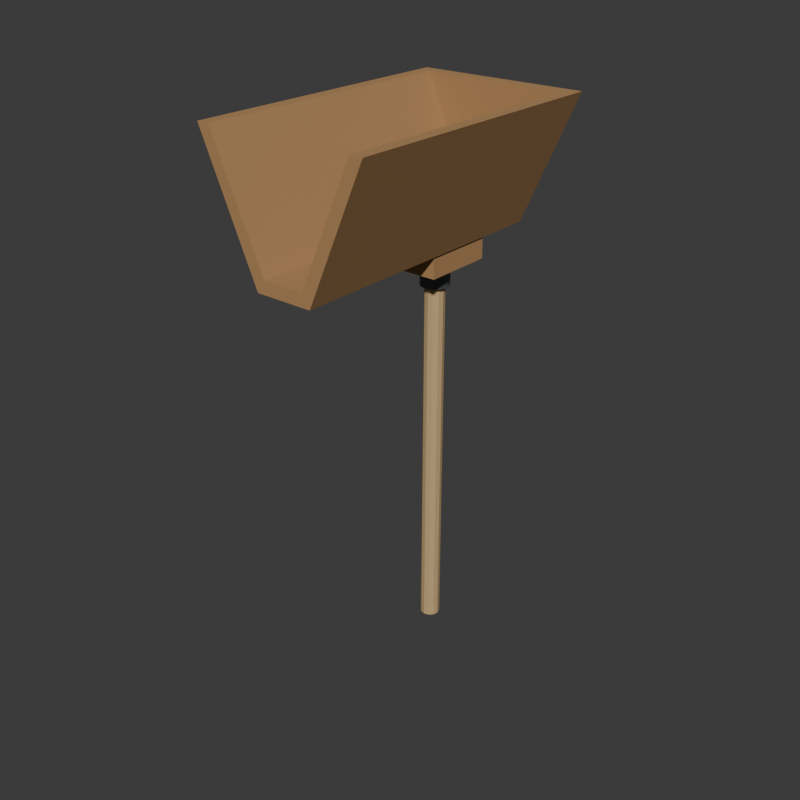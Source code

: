 # Source: source.blend  (saved by Blender 4.3.34; exported with 4.5.12 LTS)
import bpy
from mathutils import Matrix  # noqa: F401  (used for matrix-valued properties, if any)

bpy.ops.wm.read_factory_settings(use_empty=True)
scene = bpy.context.scene
scene.name = 'Scene'

# ---- collections
col_collection = bpy.data.collections.new('Collection'); scene.collection.children.link(col_collection)

# ---- materials (node trees are filled in below, after node groups)
mat_warmwholehodtrough = bpy.data.materials.new('WarmWholeHodTrough')
mat_warmwholehodtrough.diffuse_color = (0.43, 0.24, 0.1, 1.0)
mat_palesolidcarryingpole = bpy.data.materials.new('PaleSolidCarryingPole')
mat_palesolidcarryingpole.diffuse_color = (0.57, 0.39, 0.19, 1.0)
mat_darkfixedpoleferrule = bpy.data.materials.new('DarkFixedPoleFerrule')
mat_darkfixedpoleferrule.diffuse_color = (0.12, 0.14, 0.13, 1.0)

# ---- material node trees
mat_warmwholehodtrough.use_nodes = True; mat_warmwholehodtrough.node_tree.nodes.clear()
_N = mat_warmwholehodtrough.node_tree.nodes; _L = mat_warmwholehodtrough.node_tree.links
n0 = _N.new('ShaderNodeBsdfPrincipled'); n0.name = 'Principled BSDF'; n0.location = (10, 300)
n0.inputs[0].default_value = (0.43, 0.24, 0.1, 1.0)
n0.inputs[2].default_value = 0.85
n1 = _N.new('ShaderNodeOutputMaterial'); n1.name = 'Material Output'; n1.location = (300, 300)
_L.new(n0.outputs[0], n1.inputs[0])
n1.is_active_output = True
mat_palesolidcarryingpole.use_nodes = True; mat_palesolidcarryingpole.node_tree.nodes.clear()
_N = mat_palesolidcarryingpole.node_tree.nodes; _L = mat_palesolidcarryingpole.node_tree.links
n0 = _N.new('ShaderNodeBsdfPrincipled'); n0.name = 'Principled BSDF'; n0.location = (10, 300)
n0.inputs[0].default_value = (0.57, 0.39, 0.19, 1.0)
n0.inputs[2].default_value = 0.81
n1 = _N.new('ShaderNodeOutputMaterial'); n1.name = 'Material Output'; n1.location = (300, 300)
_L.new(n0.outputs[0], n1.inputs[0])
n1.is_active_output = True
mat_darkfixedpoleferrule.use_nodes = True; mat_darkfixedpoleferrule.node_tree.nodes.clear()
_N = mat_darkfixedpoleferrule.node_tree.nodes; _L = mat_darkfixedpoleferrule.node_tree.links
n0 = _N.new('ShaderNodeBsdfPrincipled'); n0.name = 'Principled BSDF'; n0.location = (10, 300)
n0.inputs[0].default_value = (0.12, 0.14, 0.13, 1.0)
n0.inputs[1].default_value = 0.55
n0.inputs[2].default_value = 0.52
n1 = _N.new('ShaderNodeOutputMaterial'); n1.name = 'Material Output'; n1.location = (300, 300)
_L.new(n0.outputs[0], n1.inputs[0])
n1.is_active_output = True

# ---- world
world_world = bpy.data.worlds.new('World'); scene.world = world_world
world_world.use_nodes = True; world_world.node_tree.nodes.clear()
_N = world_world.node_tree.nodes; _L = world_world.node_tree.links
n0 = _N.new('ShaderNodeOutputWorld'); n0.name = 'World Output'; n0.location = (300, 300)
n1 = _N.new('ShaderNodeBackground'); n1.name = 'Background'; n1.location = (10, 300)
n1.inputs[0].default_value = (0.05088, 0.05088, 0.05088, 1.0)
_L.new(n1.outputs[0], n0.inputs[0])
n0.is_active_output = True
world_world.color = (0.05088, 0.05088, 0.05088)
world_world.sun_shadow_jitter_overblur = 0.0

# ---- meshes
me_wholeopenfrontdeephodtroughandbackmesh = bpy.data.meshes.new('WholeOpenFrontDeepHodTroughAndBackMesh')
me_wholeopenfrontdeephodtroughandbackmesh.from_pydata([(-0.24, -0.4, 1.52), (-0.08, -0.4, 1.16), (0.08, -0.4, 1.16), (0.24, -0.4, 1.52), (-0.24, 0.4, 1.52), (-0.08, 0.4, 1.16), (0.08, 0.4, 1.16), (0.24, 0.4, 1.52), (-0.205, -0.4, 1.52), (-0.058, -0.4, 1.195), (0.058, -0.4, 1.195), (0.205, -0.4, 1.52), (-0.205, 0.365, 1.52), (-0.058, 0.365, 1.195), (0.058, 0.365, 1.195), (0.205, 0.365, 1.52)], [], [(0, 4, 5), (0, 5, 1), (8, 9, 13), (8, 13, 12), (0, 1, 9), (0, 9, 8), (1, 5, 6), (1, 6, 2), (9, 10, 14), (9, 14, 13), (1, 2, 10), (1, 10, 9), (2, 6, 7), (2, 7, 3), (10, 11, 15), (10, 15, 14), (2, 3, 11), (2, 11, 10), (0, 8, 12), (0, 12, 4), (3, 7, 15), (3, 15, 11), (4, 12, 15), (4, 15, 7), (4, 7, 6), (4, 6, 5), (12, 13, 14), (12, 14, 15)])
me_wholeopenfrontdeephodtroughandbackmesh.materials.append(mat_warmwholehodtrough)
me_wholeopenfrontdeephodtroughandbackmesh.materials.append(mat_palesolidcarryingpole)
me_wholeopenfrontdeephodtroughandbackmesh.materials.append(mat_darkfixedpoleferrule)
me_wholeopenfrontdeephodtroughandbackmesh.update()
me_wholelongunderheadcarryingpolemesh = bpy.data.meshes.new('WholeLongUnderHeadCarryingPoleMesh')
me_wholelongunderheadcarryingpolemesh.from_pydata([(0.0, 0.168, 0.0), (-0.014, 0.1642, 0.0), (-0.02425, 0.154, 0.0), (-0.028, 0.14, 0.0), (-0.02425, 0.126, 0.0), (-0.014, 0.1158, 0.0), (-3.429e-18, 0.112, 0.0), (0.014, 0.1158, 0.0), (0.02425, 0.126, 0.0), (0.028, 0.14, 0.0), (0.02425, 0.154, 0.0), (0.014, 0.1642, 0.0), (0.0, 0.168, 1.14), (-0.014, 0.1642, 1.14), (-0.02425, 0.154, 1.14), (-0.028, 0.14, 1.14), (-0.02425, 0.126, 1.14), (-0.014, 0.1158, 1.14), (-3.429e-18, 0.112, 1.14), (0.014, 0.1158, 1.14), (0.02425, 0.126, 1.14), (0.028, 0.14, 1.14), (0.02425, 0.154, 1.14), (0.014, 0.1642, 1.14), (0.0, 0.14, 0.0), (0.0, 0.14, 1.14)], [], [(0, 1, 13), (0, 13, 12), (1, 2, 14), (1, 14, 13), (2, 3, 15), (2, 15, 14), (3, 4, 16), (3, 16, 15), (4, 5, 17), (4, 17, 16), (5, 6, 18), (5, 18, 17), (6, 7, 19), (6, 19, 18), (7, 8, 20), (7, 20, 19), (8, 9, 21), (8, 21, 20), (9, 10, 22), (9, 22, 21), (10, 11, 23), (10, 23, 22), (11, 0, 12), (11, 12, 23), (24, 1, 0), (24, 2, 1), (24, 3, 2), (24, 4, 3), (24, 5, 4), (24, 6, 5), (24, 7, 6), (24, 8, 7), (24, 9, 8), (24, 10, 9), (24, 11, 10), (24, 0, 11), (25, 12, 13), (25, 13, 14), (25, 14, 15), (25, 15, 16), (25, 16, 17), (25, 17, 18), (25, 18, 19), (25, 19, 20), (25, 20, 21), (25, 21, 22), (25, 22, 23), (25, 23, 12)])
me_wholelongunderheadcarryingpolemesh.polygons.foreach_set('material_index', [1, 1, 1, 1, 1, 1, 1, 1, 1, 1, 1, 1, 1, 1, 1, 1, 1, 1, 1, 1, 1, 1, 1, 1, 1, 1, 1, 1, 1, 1, 1, 1, 1, 1, 1, 1, 1, 1, 1, 1, 1, 1, 1, 1, 1, 1, 1, 1])
me_wholelongunderheadcarryingpolemesh.materials.append(mat_warmwholehodtrough)
me_wholelongunderheadcarryingpolemesh.materials.append(mat_palesolidcarryingpole)
me_wholelongunderheadcarryingpolemesh.materials.append(mat_darkfixedpoleferrule)
me_wholelongunderheadcarryingpolemesh.update()
me_wholeundertroughpolecradlemesh = bpy.data.meshes.new('WholeUnderTroughPoleCradleMesh')
me_wholeundertroughpolecradlemesh.from_pydata([(-0.075, 0.04, 1.1), (0.075, 0.04, 1.1), (-0.075, 0.24, 1.1), (0.075, 0.24, 1.1), (-0.075, 0.04, 1.175), (0.075, 0.04, 1.175), (-0.075, 0.24, 1.175), (0.075, 0.24, 1.175)], [], [(0, 2, 3), (0, 3, 1), (4, 5, 7), (4, 7, 6), (0, 1, 5), (0, 5, 4), (2, 6, 7), (2, 7, 3), (0, 4, 6), (0, 6, 2), (1, 3, 7), (1, 7, 5)])
me_wholeundertroughpolecradlemesh.materials.append(mat_warmwholehodtrough)
me_wholeundertroughpolecradlemesh.materials.append(mat_palesolidcarryingpole)
me_wholeundertroughpolecradlemesh.materials.append(mat_darkfixedpoleferrule)
me_wholeundertroughpolecradlemesh.update()
me_wholefixedmetalpolecollarmesh = bpy.data.meshes.new('WholeFixedMetalPoleCollarMesh')
me_wholefixedmetalpolecollarmesh.from_pydata([(0.0, 0.18, 1.04), (-0.02, 0.1746, 1.04), (-0.03464, 0.16, 1.04), (-0.04, 0.14, 1.04), (-0.03464, 0.12, 1.04), (-0.02, 0.1054, 1.04), (-4.899e-18, 0.1, 1.04), (0.02, 0.1054, 1.04), (0.03464, 0.12, 1.04), (0.04, 0.14, 1.04), (0.03464, 0.16, 1.04), (0.02, 0.1746, 1.04), (0.0, 0.18, 1.115), (-0.02, 0.1746, 1.115), (-0.03464, 0.16, 1.115), (-0.04, 0.14, 1.115), (-0.03464, 0.12, 1.115), (-0.02, 0.1054, 1.115), (-4.899e-18, 0.1, 1.115), (0.02, 0.1054, 1.115), (0.03464, 0.12, 1.115), (0.04, 0.14, 1.115), (0.03464, 0.16, 1.115), (0.02, 0.1746, 1.115), (0.0, 0.14, 1.04), (0.0, 0.14, 1.115)], [], [(0, 1, 13), (0, 13, 12), (1, 2, 14), (1, 14, 13), (2, 3, 15), (2, 15, 14), (3, 4, 16), (3, 16, 15), (4, 5, 17), (4, 17, 16), (5, 6, 18), (5, 18, 17), (6, 7, 19), (6, 19, 18), (7, 8, 20), (7, 20, 19), (8, 9, 21), (8, 21, 20), (9, 10, 22), (9, 22, 21), (10, 11, 23), (10, 23, 22), (11, 0, 12), (11, 12, 23), (24, 1, 0), (24, 2, 1), (24, 3, 2), (24, 4, 3), (24, 5, 4), (24, 6, 5), (24, 7, 6), (24, 8, 7), (24, 9, 8), (24, 10, 9), (24, 11, 10), (24, 0, 11), (25, 12, 13), (25, 13, 14), (25, 14, 15), (25, 15, 16), (25, 16, 17), (25, 17, 18), (25, 18, 19), (25, 19, 20), (25, 20, 21), (25, 21, 22), (25, 22, 23), (25, 23, 12)])
me_wholefixedmetalpolecollarmesh.polygons.foreach_set('material_index', [2, 2, 2, 2, 2, 2, 2, 2, 2, 2, 2, 2, 2, 2, 2, 2, 2, 2, 2, 2, 2, 2, 2, 2, 2, 2, 2, 2, 2, 2, 2, 2, 2, 2, 2, 2, 2, 2, 2, 2, 2, 2, 2, 2, 2, 2, 2, 2])
me_wholefixedmetalpolecollarmesh.materials.append(mat_warmwholehodtrough)
me_wholefixedmetalpolecollarmesh.materials.append(mat_palesolidcarryingpole)
me_wholefixedmetalpolecollarmesh.materials.append(mat_darkfixedpoleferrule)
me_wholefixedmetalpolecollarmesh.update()

# ---- objects
ob_wholeopenfrontdeephodtroughandback = bpy.data.objects.new('WholeOpenFrontDeepHodTroughAndBack', me_wholeopenfrontdeephodtroughandbackmesh)
ob_wholelongunderheadcarryingpole = bpy.data.objects.new('WholeLongUnderHeadCarryingPole', me_wholelongunderheadcarryingpolemesh)
ob_wholeundertroughpolecradle = bpy.data.objects.new('WholeUnderTroughPoleCradle', me_wholeundertroughpolecradlemesh)
ob_wholefixedmetalpolecollar = bpy.data.objects.new('WholeFixedMetalPoleCollar', me_wholefixedmetalpolecollarmesh)

# ---- transforms, parenting, visibility, modifiers, constraints
ob_wholeopenfrontdeephodtroughandback.location = (0.0, 0.0, 0.0)
ob_wholelongunderheadcarryingpole.location = (0.0, 0.0, 0.0)
ob_wholeundertroughpolecradle.location = (0.0, 0.0, 0.0)
ob_wholefixedmetalpolecollar.location = (0.0, 0.0, 0.0)

# ---- collection membership
scene.collection.objects.link(ob_wholeopenfrontdeephodtroughandback)
scene.collection.objects.link(ob_wholelongunderheadcarryingpole)
scene.collection.objects.link(ob_wholeundertroughpolecradle)
scene.collection.objects.link(ob_wholefixedmetalpolecollar)

# ---- scene / render settings (as saved in the file)
scene.frame_start = 1; scene.frame_end = 250; scene.frame_set(1)
scene.render.engine = 'CYCLES'
scene.render.resolution_x = 640
scene.render.resolution_y = 640
scene.render.use_compositing = False
scene.cycles.use_denoising = False
scene.cycles.samples = 128
scene.cycles.use_adaptive_sampling = False
bpy.context.view_layer.update()

# ---- added for rendering (the .blend has no active camera and no usable light): camera, sun
cam_auto = bpy.data.cameras.new('AutoCamera')
cam_auto.lens = 50.0
cam_auto.sensor_width = 36.0
cam_auto.clip_end = 1000.0
ob_auto_camera = bpy.data.objects.new('AutoCamera', cam_auto)
scene.collection.objects.link(ob_auto_camera)
ob_auto_camera.location = (1.65012, -1.98014, 2.0801)
ob_auto_camera.rotation_euler = (1.09748, -7.21219e-08, 0.694738)
scene.camera = ob_auto_camera
light_auto_sun = bpy.data.lights.new('AutoSun', 'SUN')
light_auto_sun.energy = 3.0
light_auto_sun.angle = 0.0523599
ob_auto_sun = bpy.data.objects.new('AutoSun', light_auto_sun)
scene.collection.objects.link(ob_auto_sun)
ob_auto_sun.rotation_euler = (0.872665, 0.174533, 0.523599)
bpy.context.view_layer.update()

